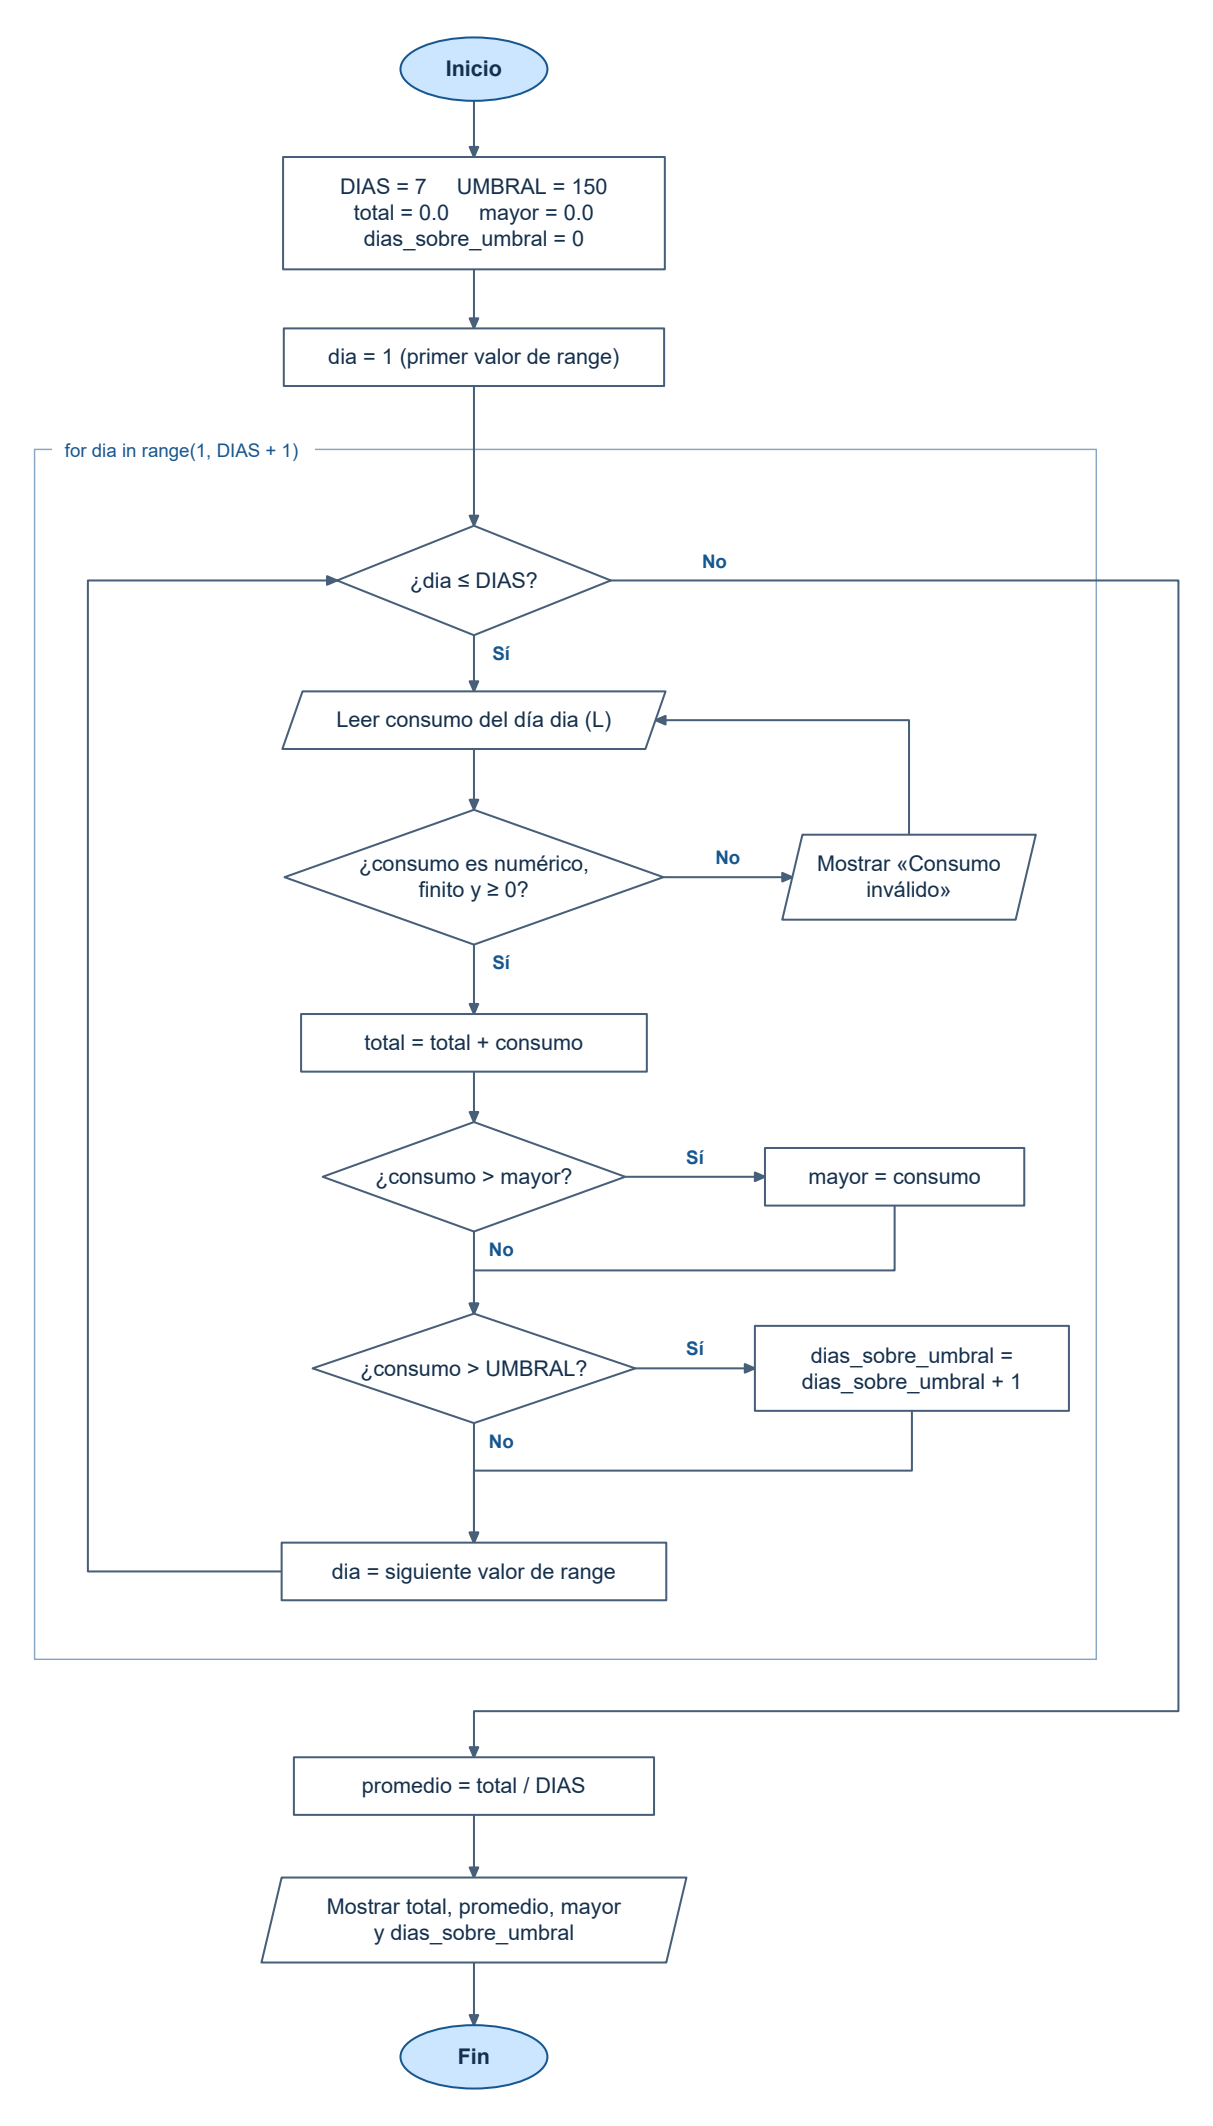

The diagram above was exported from draw.io. Its source (the exported page's mxGraphModel, read from the mxfile embedded in the PNG):
<mxGraphModel grid="1" gridSize="10" guides="1" page="0" pageWidth="842" pageHeight="1476" background="#FFFFFF">
  <root>
    <mxCell id="0" />
    <mxCell id="1" parent="0" />
    <mxCell id="marco0" parent="1" vertex="1" style="rounded=0;fillColor=none;strokeColor=#88A6C1;connectable=0;pointerEvents=0;" value="">
      <mxGeometry x="24" y="312.0" width="737" height="840" as="geometry" />
    </mxCell>
    <mxCell id="banda0" parent="1" vertex="1" style="text;align=center;verticalAlign=middle;fillColor=#FFFFFF;strokeColor=none;fontColor=#17578F;fontSize=13;fontFamily=Arial;" value="for dia in range(1, DIAS + 1)">
      <mxGeometry x="36" y="303.0" width="182.220703125" height="18" as="geometry" />
    </mxCell>
    <mxCell id="start" parent="1" vertex="1" style="whiteSpace=wrap;html=0;fontSize=15;fontFamily=Arial;align=center;verticalAlign=middle;strokeWidth=1.4;ellipse;fontStyle=1;fillColor=#CCE6FF;strokeColor=#17578F;fontColor=#15304D;" value="Inicio">
      <mxGeometry x="278.0" y="26.0" width="102" height="44" as="geometry" />
    </mxCell>
    <mxCell id="init" parent="1" vertex="1" style="whiteSpace=wrap;html=0;fontSize=15;fontFamily=Arial;align=center;verticalAlign=middle;strokeWidth=1.4;rounded=0;fillColor=#FFFFFF;strokeColor=#475F78;fontColor=#15304D;" value="DIAS = 7     UMBRAL = 150&#10;total = 0.0     mayor = 0.0&#10;dias_sobre_umbral = 0">
      <mxGeometry x="196.5" y="109.0" width="265" height="78" as="geometry" />
    </mxCell>
    <mxCell id="first" parent="1" vertex="1" style="whiteSpace=wrap;html=0;fontSize=15;fontFamily=Arial;align=center;verticalAlign=middle;strokeWidth=1.4;rounded=0;fillColor=#FFFFFF;strokeColor=#475F78;fontColor=#15304D;" value="dia = 1 (primer valor de range)">
      <mxGeometry x="197.0" y="228.0" width="264" height="40" as="geometry" />
    </mxCell>
    <mxCell id="days" parent="1" vertex="1" style="whiteSpace=wrap;html=0;fontSize=15;fontFamily=Arial;align=center;verticalAlign=middle;strokeWidth=1.4;rhombus;fillColor=#FFFFFF;strokeColor=#475F78;fontColor=#15304D;" value="¿dia ≤ DIAS?">
      <mxGeometry x="234.0" y="365.0" width="190" height="76" as="geometry" />
    </mxCell>
    <mxCell id="read" parent="1" vertex="1" style="whiteSpace=wrap;html=0;fontSize=15;fontFamily=Arial;align=center;verticalAlign=middle;strokeWidth=1.4;shape=parallelogram;perimeter=parallelogramPerimeter;fixedSize=1;size=14;fillColor=#FFFFFF;strokeColor=#475F78;fontColor=#15304D;" value="Leer consumo del día dia (L)">
      <mxGeometry x="196.0" y="480.0" width="266" height="40" as="geometry" />
    </mxCell>
    <mxCell id="valid" parent="1" vertex="1" style="whiteSpace=wrap;html=0;fontSize=15;fontFamily=Arial;align=center;verticalAlign=middle;strokeWidth=1.4;rhombus;fillColor=#FFFFFF;strokeColor=#475F78;fontColor=#15304D;" value="¿consumo es numérico,&#10;finito y ≥ 0?">
      <mxGeometry x="197.5" y="562.2" width="263" height="93.6" as="geometry" />
    </mxCell>
    <mxCell id="invalid" parent="1" vertex="1" style="whiteSpace=wrap;html=0;fontSize=15;fontFamily=Arial;align=center;verticalAlign=middle;strokeWidth=1.4;shape=parallelogram;perimeter=parallelogramPerimeter;fixedSize=1;size=14;fillColor=#FFFFFF;strokeColor=#475F78;fontColor=#15304D;" value="Mostrar «Consumo&#10;inválido»">
      <mxGeometry x="543.0" y="579.5" width="176" height="59" as="geometry" />
    </mxCell>
    <mxCell id="total" parent="1" vertex="1" style="whiteSpace=wrap;html=0;fontSize=15;fontFamily=Arial;align=center;verticalAlign=middle;strokeWidth=1.4;rounded=0;fillColor=#FFFFFF;strokeColor=#475F78;fontColor=#15304D;" value="total = total + consumo">
      <mxGeometry x="209.0" y="704.0" width="240" height="40" as="geometry" />
    </mxCell>
    <mxCell id="big" parent="1" vertex="1" style="whiteSpace=wrap;html=0;fontSize=15;fontFamily=Arial;align=center;verticalAlign=middle;strokeWidth=1.4;rhombus;fillColor=#FFFFFF;strokeColor=#475F78;fontColor=#15304D;" value="¿consumo &gt; mayor?">
      <mxGeometry x="224.0" y="779.0" width="210" height="76" as="geometry" />
    </mxCell>
    <mxCell id="max" parent="1" vertex="1" style="whiteSpace=wrap;html=0;fontSize=15;fontFamily=Arial;align=center;verticalAlign=middle;strokeWidth=1.4;rounded=0;fillColor=#FFFFFF;strokeColor=#475F78;fontColor=#15304D;" value="mayor = consumo">
      <mxGeometry x="531.0" y="797.0" width="180" height="40" as="geometry" />
    </mxCell>
    <mxCell id="above" parent="1" vertex="1" style="whiteSpace=wrap;html=0;fontSize=15;fontFamily=Arial;align=center;verticalAlign=middle;strokeWidth=1.4;rhombus;fillColor=#FFFFFF;strokeColor=#475F78;fontColor=#15304D;" value="¿consumo &gt; UMBRAL?">
      <mxGeometry x="217.0" y="912.0" width="224" height="76" as="geometry" />
    </mxCell>
    <mxCell id="count" parent="1" vertex="1" style="whiteSpace=wrap;html=0;fontSize=15;fontFamily=Arial;align=center;verticalAlign=middle;strokeWidth=1.4;rounded=0;fillColor=#FFFFFF;strokeColor=#475F78;fontColor=#15304D;" value="dias_sobre_umbral =&#10;dias_sobre_umbral + 1">
      <mxGeometry x="524.0" y="920.5" width="218" height="59" as="geometry" />
    </mxCell>
    <mxCell id="next" parent="1" vertex="1" style="whiteSpace=wrap;html=0;fontSize=15;fontFamily=Arial;align=center;verticalAlign=middle;strokeWidth=1.4;rounded=0;fillColor=#FFFFFF;strokeColor=#475F78;fontColor=#15304D;" value="dia = siguiente valor de range">
      <mxGeometry x="195.5" y="1071.0" width="267" height="40" as="geometry" />
    </mxCell>
    <mxCell id="avg" parent="1" vertex="1" style="whiteSpace=wrap;html=0;fontSize=15;fontFamily=Arial;align=center;verticalAlign=middle;strokeWidth=1.4;rounded=0;fillColor=#FFFFFF;strokeColor=#475F78;fontColor=#15304D;" value="promedio = total / DIAS">
      <mxGeometry x="204.0" y="1220.0" width="250" height="40" as="geometry" />
    </mxCell>
    <mxCell id="out" parent="1" vertex="1" style="whiteSpace=wrap;html=0;fontSize=15;fontFamily=Arial;align=center;verticalAlign=middle;strokeWidth=1.4;shape=parallelogram;perimeter=parallelogramPerimeter;fixedSize=1;size=14;fillColor=#FFFFFF;strokeColor=#475F78;fontColor=#15304D;" value="Mostrar total, promedio, mayor&#10;y dias_sobre_umbral">
      <mxGeometry x="181.5" y="1303.5" width="295" height="59" as="geometry" />
    </mxCell>
    <mxCell id="end" parent="1" vertex="1" style="whiteSpace=wrap;html=0;fontSize=15;fontFamily=Arial;align=center;verticalAlign=middle;strokeWidth=1.4;ellipse;fontStyle=1;fillColor=#CCE6FF;strokeColor=#17578F;fontColor=#15304D;" value="Fin">
      <mxGeometry x="278.0" y="1406.0" width="102" height="44" as="geometry" />
    </mxCell>
    <mxCell id="arista0" parent="1" edge="1" source="start" target="init" style="edgeStyle=none;rounded=0;endArrow=block;endFill=1;endSize=5;strokeWidth=1.3;strokeColor=#475F78;exitX=0.5;exitY=1;entryX=0.5;entryY=0;exitPerimeter=0;entryPerimeter=0;">
      <mxGeometry relative="1" as="geometry" />
    </mxCell>
    <mxCell id="arista1" parent="1" edge="1" source="init" target="first" style="edgeStyle=none;rounded=0;endArrow=block;endFill=1;endSize=5;strokeWidth=1.3;strokeColor=#475F78;exitX=0.5;exitY=1;entryX=0.5;entryY=0;exitPerimeter=0;entryPerimeter=0;">
      <mxGeometry relative="1" as="geometry" />
    </mxCell>
    <mxCell id="arista2" parent="1" edge="1" source="first" target="days" style="edgeStyle=none;rounded=0;endArrow=block;endFill=1;endSize=5;strokeWidth=1.3;strokeColor=#475F78;exitX=0.5;exitY=1;entryX=0.5;entryY=0;exitPerimeter=0;entryPerimeter=0;">
      <mxGeometry relative="1" as="geometry" />
    </mxCell>
    <mxCell id="arista3" parent="1" edge="1" source="days" target="read" style="edgeStyle=none;rounded=0;endArrow=block;endFill=1;endSize=5;strokeWidth=1.3;strokeColor=#475F78;exitX=0.5;exitY=1;entryX=0.5;entryY=0;exitPerimeter=0;entryPerimeter=0;">
      <mxGeometry relative="1" as="geometry" />
    </mxCell>
    <mxCell id="etiqueta3" parent="1" vertex="1" style="text;align=center;verticalAlign=middle;strokeColor=none;fillColor=#FFFFFF;fontSize=14;fontStyle=1;fontFamily=Arial;fontColor=#17578F;" value="Sí">
      <mxGeometry x="334" y="444.0" width="28" height="20" as="geometry" />
    </mxCell>
    <mxCell id="arista4" parent="1" edge="1" source="read" target="valid" style="edgeStyle=none;rounded=0;endArrow=block;endFill=1;endSize=5;strokeWidth=1.3;strokeColor=#475F78;exitX=0.5;exitY=1;entryX=0.5;entryY=0;exitPerimeter=0;entryPerimeter=0;">
      <mxGeometry relative="1" as="geometry" />
    </mxCell>
    <mxCell id="arista5" parent="1" edge="1" source="valid" target="invalid" style="edgeStyle=none;rounded=0;endArrow=block;endFill=1;endSize=5;strokeWidth=1.3;strokeColor=#475F78;exitX=1;exitY=0.5;entryX=0.03977272727272727;entryY=0.5;exitPerimeter=0;entryPerimeter=0;">
      <mxGeometry relative="1" as="geometry" />
    </mxCell>
    <mxCell id="etiqueta5" parent="1" vertex="1" style="text;align=center;verticalAlign=middle;strokeColor=none;fillColor=#FFFFFF;fontSize=14;fontStyle=1;fontFamily=Arial;fontColor=#17578F;" value="No">
      <mxGeometry x="491.25" y="586.0" width="28" height="20" as="geometry" />
    </mxCell>
    <mxCell id="arista6" parent="1" edge="1" source="invalid" target="read" style="edgeStyle=none;rounded=0;endArrow=block;endFill=1;endSize=5;strokeWidth=1.3;strokeColor=#475F78;exitX=0.5;exitY=0;entryX=0.9736842105263158;entryY=0.5;exitPerimeter=0;entryPerimeter=0;">
      <mxGeometry relative="1" as="geometry">
        <Array as="points">
          <mxPoint x="631" y="500.0" />
        </Array>
      </mxGeometry>
    </mxCell>
    <mxCell id="arista7" parent="1" edge="1" source="valid" target="total" style="edgeStyle=none;rounded=0;endArrow=block;endFill=1;endSize=5;strokeWidth=1.3;strokeColor=#475F78;exitX=0.5;exitY=1;entryX=0.5;entryY=0;exitPerimeter=0;entryPerimeter=0;">
      <mxGeometry relative="1" as="geometry" />
    </mxCell>
    <mxCell id="etiqueta7" parent="1" vertex="1" style="text;align=center;verticalAlign=middle;strokeColor=none;fillColor=#FFFFFF;fontSize=14;fontStyle=1;fontFamily=Arial;fontColor=#17578F;" value="Sí">
      <mxGeometry x="334" y="658.8" width="28" height="20" as="geometry" />
    </mxCell>
    <mxCell id="arista8" parent="1" edge="1" source="total" target="big" style="edgeStyle=none;rounded=0;endArrow=block;endFill=1;endSize=5;strokeWidth=1.3;strokeColor=#475F78;exitX=0.5;exitY=1;entryX=0.5;entryY=0;exitPerimeter=0;entryPerimeter=0;">
      <mxGeometry relative="1" as="geometry" />
    </mxCell>
    <mxCell id="arista9" parent="1" edge="1" source="big" target="max" style="edgeStyle=none;rounded=0;endArrow=block;endFill=1;endSize=5;strokeWidth=1.3;strokeColor=#475F78;exitX=1;exitY=0.5;entryX=0;entryY=0.5;exitPerimeter=0;entryPerimeter=0;">
      <mxGeometry relative="1" as="geometry" />
    </mxCell>
    <mxCell id="etiqueta9" parent="1" vertex="1" style="text;align=center;verticalAlign=middle;strokeColor=none;fillColor=#FFFFFF;fontSize=14;fontStyle=1;fontFamily=Arial;fontColor=#17578F;" value="Sí">
      <mxGeometry x="468.5" y="794.0" width="28" height="20" as="geometry" />
    </mxCell>
    <mxCell id="arista10" parent="1" edge="1" source="big" target="above" style="edgeStyle=none;rounded=0;endArrow=block;endFill=1;endSize=5;strokeWidth=1.3;strokeColor=#475F78;exitX=0.5;exitY=1;entryX=0.5;entryY=0;exitPerimeter=0;entryPerimeter=0;">
      <mxGeometry relative="1" as="geometry" />
    </mxCell>
    <mxCell id="etiqueta10" parent="1" vertex="1" style="text;align=center;verticalAlign=middle;strokeColor=none;fillColor=#FFFFFF;fontSize=14;fontStyle=1;fontFamily=Arial;fontColor=#17578F;" value="No">
      <mxGeometry x="334" y="858.0" width="28" height="20" as="geometry" />
    </mxCell>
    <mxCell id="arista11" parent="1" edge="1" source="max" target="above" style="edgeStyle=none;rounded=0;endArrow=block;endFill=1;endSize=5;strokeWidth=1.3;strokeColor=#475F78;exitX=0.5;exitY=1;entryX=0.5;entryY=0;exitPerimeter=0;entryPerimeter=0;">
      <mxGeometry relative="1" as="geometry">
        <Array as="points">
          <mxPoint x="621" y="882.0" />
          <mxPoint x="329" y="882.0" />
        </Array>
      </mxGeometry>
    </mxCell>
    <mxCell id="arista12" parent="1" edge="1" source="above" target="count" style="edgeStyle=none;rounded=0;endArrow=block;endFill=1;endSize=5;strokeWidth=1.3;strokeColor=#475F78;exitX=1;exitY=0.5;entryX=0;entryY=0.5;exitPerimeter=0;entryPerimeter=0;">
      <mxGeometry relative="1" as="geometry" />
    </mxCell>
    <mxCell id="etiqueta12" parent="1" vertex="1" style="text;align=center;verticalAlign=middle;strokeColor=none;fillColor=#FFFFFF;fontSize=14;fontStyle=1;fontFamily=Arial;fontColor=#17578F;" value="Sí">
      <mxGeometry x="468.5" y="927.0" width="28" height="20" as="geometry" />
    </mxCell>
    <mxCell id="arista13" parent="1" edge="1" source="above" target="next" style="edgeStyle=none;rounded=0;endArrow=block;endFill=1;endSize=5;strokeWidth=1.3;strokeColor=#475F78;exitX=0.5;exitY=1;entryX=0.5;entryY=0;exitPerimeter=0;entryPerimeter=0;">
      <mxGeometry relative="1" as="geometry" />
    </mxCell>
    <mxCell id="etiqueta13" parent="1" vertex="1" style="text;align=center;verticalAlign=middle;strokeColor=none;fillColor=#FFFFFF;fontSize=14;fontStyle=1;fontFamily=Arial;fontColor=#17578F;" value="No">
      <mxGeometry x="334" y="991.0" width="28" height="20" as="geometry" />
    </mxCell>
    <mxCell id="arista14" parent="1" edge="1" source="count" target="next" style="edgeStyle=none;rounded=0;endArrow=block;endFill=1;endSize=5;strokeWidth=1.3;strokeColor=#475F78;exitX=0.5;exitY=1;entryX=0.5;entryY=0;exitPerimeter=0;entryPerimeter=0;">
      <mxGeometry relative="1" as="geometry">
        <Array as="points">
          <mxPoint x="633" y="1021.0" />
          <mxPoint x="329" y="1021.0" />
        </Array>
      </mxGeometry>
    </mxCell>
    <mxCell id="arista15" parent="1" edge="1" source="next" target="days" style="edgeStyle=none;rounded=0;endArrow=block;endFill=1;endSize=5;strokeWidth=1.3;strokeColor=#475F78;exitX=0;exitY=0.5;entryX=0;entryY=0.5;exitPerimeter=0;entryPerimeter=0;">
      <mxGeometry relative="1" as="geometry">
        <Array as="points">
          <mxPoint x="61" y="1091.0" />
          <mxPoint x="61" y="403.0" />
        </Array>
      </mxGeometry>
    </mxCell>
    <mxCell id="arista16" parent="1" edge="1" source="days" target="avg" style="edgeStyle=none;rounded=0;endArrow=block;endFill=1;endSize=5;strokeWidth=1.3;strokeColor=#475F78;exitX=1;exitY=0.5;entryX=0.5;entryY=0;exitPerimeter=0;entryPerimeter=0;">
      <mxGeometry relative="1" as="geometry">
        <Array as="points">
          <mxPoint x="818" y="403.0" />
          <mxPoint x="818" y="1188.0" />
          <mxPoint x="329" y="1188.0" />
        </Array>
      </mxGeometry>
    </mxCell>
    <mxCell id="etiqueta16" parent="1" vertex="1" style="text;align=center;verticalAlign=middle;strokeColor=none;fillColor=#FFFFFF;fontSize=14;fontStyle=1;fontFamily=Arial;fontColor=#17578F;" value="No">
      <mxGeometry x="482" y="380.0" width="28" height="20" as="geometry" />
    </mxCell>
    <mxCell id="arista17" parent="1" edge="1" source="avg" target="out" style="edgeStyle=none;rounded=0;endArrow=block;endFill=1;endSize=5;strokeWidth=1.3;strokeColor=#475F78;exitX=0.5;exitY=1;entryX=0.5;entryY=0;exitPerimeter=0;entryPerimeter=0;">
      <mxGeometry relative="1" as="geometry" />
    </mxCell>
    <mxCell id="arista18" parent="1" edge="1" source="out" target="end" style="edgeStyle=none;rounded=0;endArrow=block;endFill=1;endSize=5;strokeWidth=1.3;strokeColor=#475F78;exitX=0.5;exitY=1;entryX=0.5;entryY=0;exitPerimeter=0;entryPerimeter=0;">
      <mxGeometry relative="1" as="geometry" />
    </mxCell>
  </root>
</mxGraphModel>